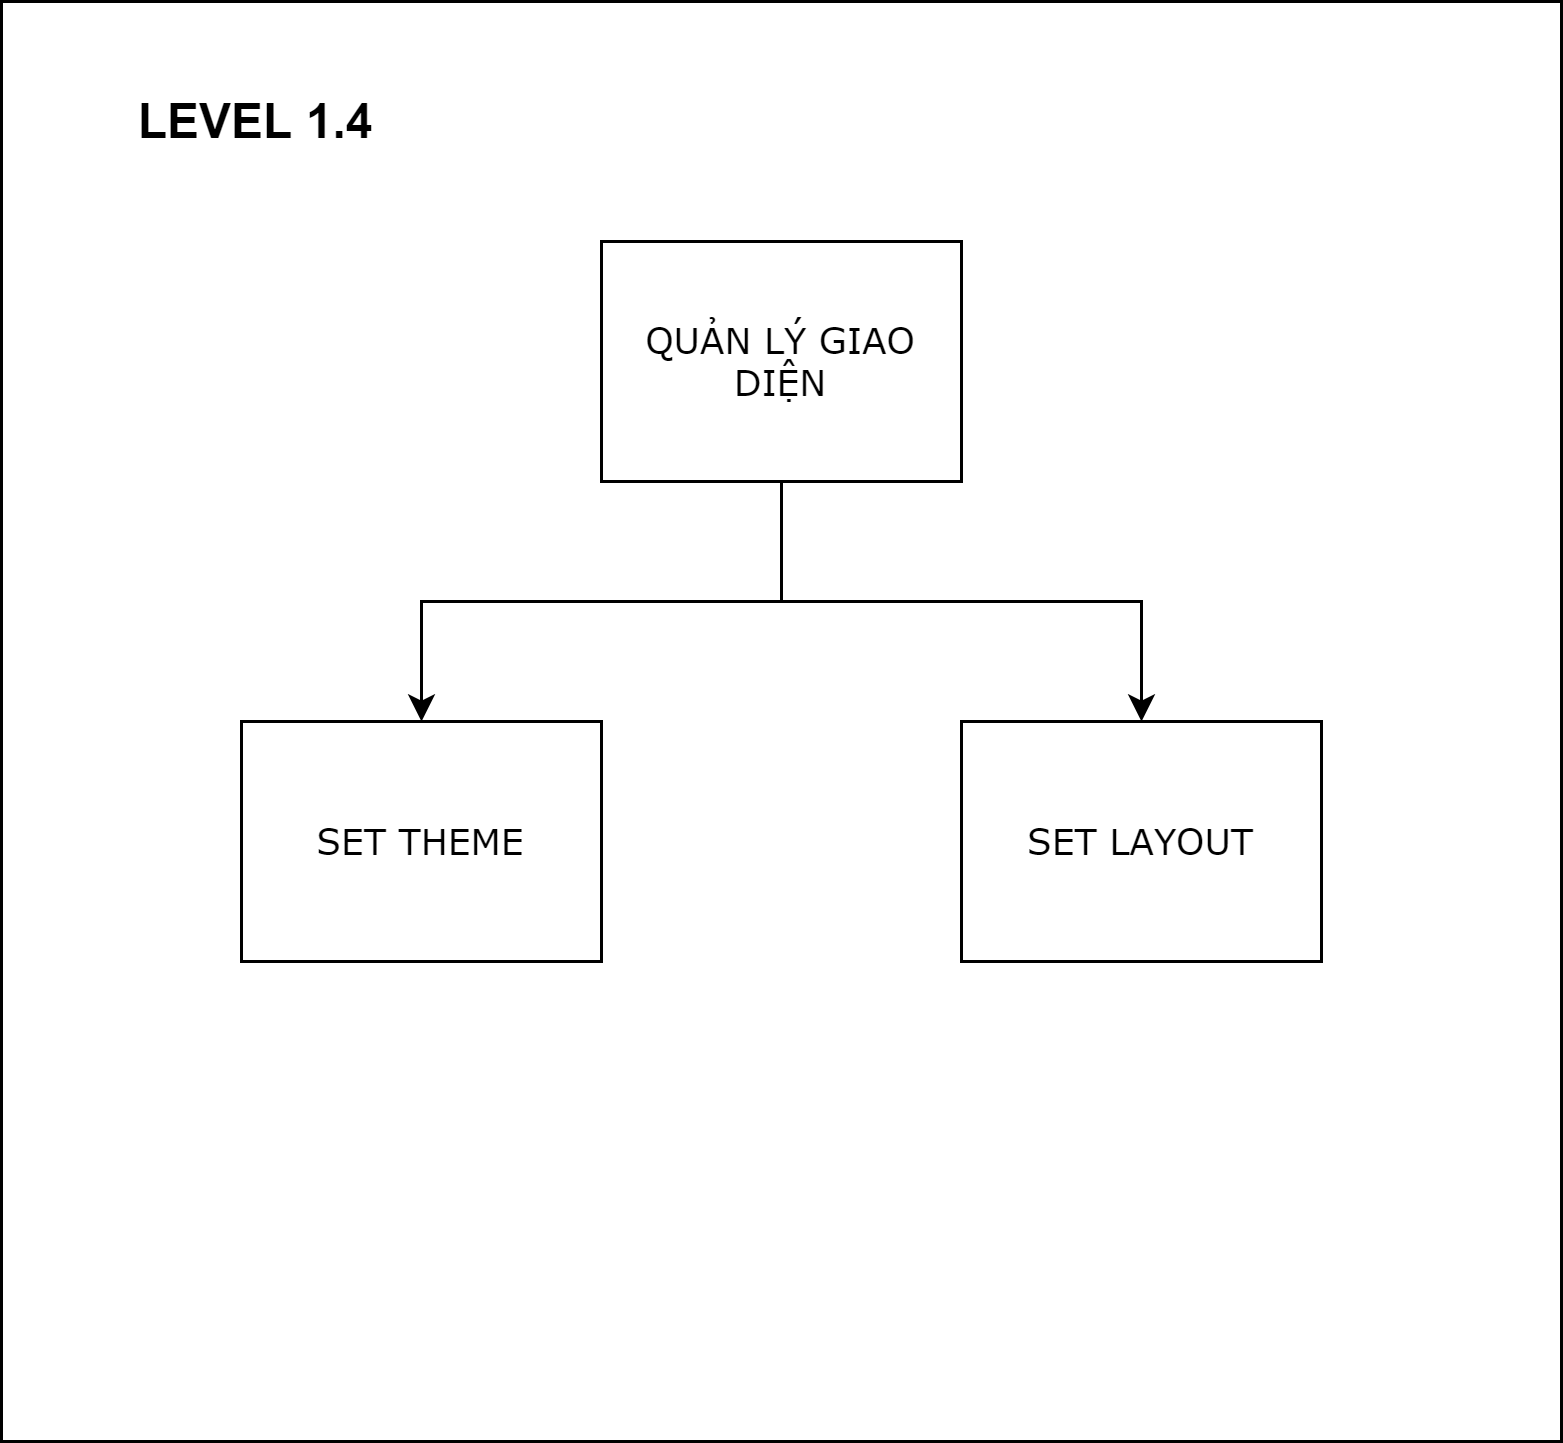

The diagram above was exported from draw.io. Its source (the exported page's mxGraphModel, read from the mxfile embedded in the PNG):
<mxGraphModel dx="-3040" dy="582" grid="1" gridSize="10" guides="1" tooltips="1" connect="1" arrows="1" fold="1" page="1" pageScale="1" pageWidth="850" pageHeight="1100" math="0" shadow="0">
  <root>
    <mxCell id="0" />
    <mxCell id="1" parent="0" />
    <mxCell id="PKusH_Q-euZtaFJWXkb5-126" value="" style="rounded=0;whiteSpace=wrap;html=1;fontFamily=Verdana;" vertex="1" parent="1">
      <mxGeometry x="4680" y="240" width="520" height="480" as="geometry" />
    </mxCell>
    <mxCell id="PKusH_Q-euZtaFJWXkb5-127" style="edgeStyle=orthogonalEdgeStyle;rounded=0;orthogonalLoop=1;jettySize=auto;html=1;exitX=0.5;exitY=1;exitDx=0;exitDy=0;fontFamily=Verdana;" edge="1" parent="1" source="PKusH_Q-euZtaFJWXkb5-129" target="PKusH_Q-euZtaFJWXkb5-130">
      <mxGeometry relative="1" as="geometry" />
    </mxCell>
    <mxCell id="PKusH_Q-euZtaFJWXkb5-128" style="edgeStyle=orthogonalEdgeStyle;rounded=0;orthogonalLoop=1;jettySize=auto;html=1;exitX=0.5;exitY=1;exitDx=0;exitDy=0;fontFamily=Verdana;" edge="1" parent="1" source="PKusH_Q-euZtaFJWXkb5-129" target="PKusH_Q-euZtaFJWXkb5-131">
      <mxGeometry relative="1" as="geometry" />
    </mxCell>
    <mxCell id="PKusH_Q-euZtaFJWXkb5-129" value="QUẢN LÝ GIAO DIỆN" style="rounded=0;whiteSpace=wrap;html=1;fontFamily=Verdana;" vertex="1" parent="1">
      <mxGeometry x="4880" y="320" width="120" height="80" as="geometry" />
    </mxCell>
    <mxCell id="PKusH_Q-euZtaFJWXkb5-130" value="SET THEME" style="rounded=0;whiteSpace=wrap;html=1;fontFamily=Verdana;" vertex="1" parent="1">
      <mxGeometry x="4760" y="480" width="120" height="80" as="geometry" />
    </mxCell>
    <mxCell id="PKusH_Q-euZtaFJWXkb5-131" value="SET LAYOUT" style="rounded=0;whiteSpace=wrap;html=1;fontFamily=Verdana;" vertex="1" parent="1">
      <mxGeometry x="5000" y="480" width="120" height="80" as="geometry" />
    </mxCell>
    <mxCell id="PKusH_Q-euZtaFJWXkb5-132" value="&lt;font style=&quot;font-size: 16px&quot;&gt;LEVEL 1.4&lt;/font&gt;" style="text;html=1;align=center;verticalAlign=middle;whiteSpace=wrap;rounded=0;fontStyle=1" vertex="1" parent="1">
      <mxGeometry x="4720" y="270" width="90" height="20" as="geometry" />
    </mxCell>
  </root>
</mxGraphModel>